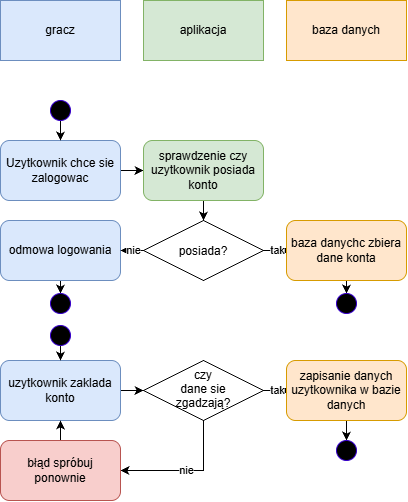

The diagram above was exported from draw.io. Its source (the exported page's mxGraphModel, read from the mxfile embedded in the PNG):
<mxGraphModel dx="934" dy="605" grid="1" gridSize="10" guides="1" tooltips="1" connect="1" arrows="1" fold="1" page="1" pageScale="1" pageWidth="827" pageHeight="1169" math="0" shadow="0">
  <root>
    <mxCell id="0" />
    <mxCell id="1" parent="0" />
    <mxCell id="NofV4WP2hhm1L83WCmkm-1" parent="1" style="rounded=0;whiteSpace=wrap;html=1;fillColor=#dae8fc;strokeColor=#6c8ebf;" value="gracz" vertex="1">
      <mxGeometry height="60" width="120" x="210" as="geometry" />
    </mxCell>
    <mxCell id="NofV4WP2hhm1L83WCmkm-2" parent="1" style="rounded=0;whiteSpace=wrap;html=1;fillColor=#d5e8d4;strokeColor=#82b366;" value="aplikacja" vertex="1">
      <mxGeometry height="60" width="120" x="353" as="geometry" />
    </mxCell>
    <mxCell id="NofV4WP2hhm1L83WCmkm-3" parent="1" style="rounded=0;whiteSpace=wrap;html=1;fillColor=#ffe6cc;strokeColor=#d79b00;" value="baza danych" vertex="1">
      <mxGeometry height="60" width="120" x="496" as="geometry" />
    </mxCell>
    <mxCell id="NofV4WP2hhm1L83WCmkm-19" edge="1" parent="1" source="NofV4WP2hhm1L83WCmkm-7" style="edgeStyle=orthogonalEdgeStyle;rounded=0;orthogonalLoop=1;jettySize=auto;html=1;exitX=1;exitY=0.5;exitDx=0;exitDy=0;entryX=0;entryY=0.5;entryDx=0;entryDy=0;defaultLabelBackgroundColor=page;" target="NofV4WP2hhm1L83WCmkm-10">
      <mxGeometry relative="1" as="geometry" />
    </mxCell>
    <mxCell id="NofV4WP2hhm1L83WCmkm-7" parent="1" style="rounded=1;whiteSpace=wrap;html=1;roundedPerimeter=1;fillColor=#dae8fc;strokeColor=#6c8ebf;" value="Uzytkownik chce sie zalogowac" vertex="1">
      <mxGeometry height="60" width="120" x="210" y="140" as="geometry" />
    </mxCell>
    <mxCell id="7laz3zfaSYTSG4QJm60r-10" edge="1" parent="1" source="NofV4WP2hhm1L83WCmkm-8" style="edgeStyle=orthogonalEdgeStyle;rounded=0;orthogonalLoop=1;jettySize=auto;html=1;exitX=0.5;exitY=1;exitDx=0;exitDy=0;entryX=0.5;entryY=0;entryDx=0;entryDy=0;defaultLabelBackgroundColor=page;" target="7laz3zfaSYTSG4QJm60r-5">
      <mxGeometry relative="1" as="geometry" />
    </mxCell>
    <mxCell id="NofV4WP2hhm1L83WCmkm-8" parent="1" style="rounded=1;whiteSpace=wrap;html=1;roundedPerimeter=1;fillColor=#dae8fc;strokeColor=#6c8ebf;" value="odmowa logowania" vertex="1">
      <mxGeometry height="60" width="120" x="210" y="220" as="geometry" />
    </mxCell>
    <mxCell id="NofV4WP2hhm1L83WCmkm-11" edge="1" parent="1" source="NofV4WP2hhm1L83WCmkm-9" style="edgeStyle=orthogonalEdgeStyle;rounded=0;orthogonalLoop=1;jettySize=auto;html=1;defaultLabelBackgroundColor=page;" value="nie">
      <mxGeometry relative="1" as="geometry">
        <mxPoint x="330" y="250" as="targetPoint" />
      </mxGeometry>
    </mxCell>
    <mxCell id="NofV4WP2hhm1L83WCmkm-14" edge="1" parent="1" source="NofV4WP2hhm1L83WCmkm-9" style="edgeStyle=orthogonalEdgeStyle;rounded=0;orthogonalLoop=1;jettySize=auto;html=1;exitX=1;exitY=0.5;exitDx=0;exitDy=0;defaultLabelBackgroundColor=page;" value="tak">
      <mxGeometry relative="1" as="geometry">
        <mxPoint x="500" y="250" as="targetPoint" />
      </mxGeometry>
    </mxCell>
    <mxCell id="NofV4WP2hhm1L83WCmkm-9" parent="1" style="rhombus;whiteSpace=wrap;html=1;shapeInside=1;" value="posiada?" vertex="1">
      <mxGeometry height="60" width="120" x="353" y="220" as="geometry" />
    </mxCell>
    <mxCell id="NofV4WP2hhm1L83WCmkm-20" edge="1" parent="1" source="NofV4WP2hhm1L83WCmkm-10" style="edgeStyle=orthogonalEdgeStyle;rounded=0;orthogonalLoop=1;jettySize=auto;html=1;exitX=0.5;exitY=1;exitDx=0;exitDy=0;entryX=0.5;entryY=0;entryDx=0;entryDy=0;defaultLabelBackgroundColor=page;" target="NofV4WP2hhm1L83WCmkm-9">
      <mxGeometry relative="1" as="geometry" />
    </mxCell>
    <mxCell id="NofV4WP2hhm1L83WCmkm-10" parent="1" style="rounded=1;whiteSpace=wrap;html=1;roundedPerimeter=1;fillColor=#d5e8d4;strokeColor=#82b366;" value="sprawdzenie czy uzytkownik posiada konto" vertex="1">
      <mxGeometry height="60" width="120" x="353" y="140" as="geometry" />
    </mxCell>
    <mxCell id="7laz3zfaSYTSG4QJm60r-9" edge="1" parent="1" source="NofV4WP2hhm1L83WCmkm-15" style="edgeStyle=orthogonalEdgeStyle;rounded=0;orthogonalLoop=1;jettySize=auto;html=1;exitX=0.5;exitY=1;exitDx=0;exitDy=0;entryX=0.5;entryY=0;entryDx=0;entryDy=0;defaultLabelBackgroundColor=page;" target="7laz3zfaSYTSG4QJm60r-7">
      <mxGeometry relative="1" as="geometry" />
    </mxCell>
    <mxCell id="NofV4WP2hhm1L83WCmkm-15" parent="1" style="rounded=1;whiteSpace=wrap;html=1;roundedPerimeter=1;fillColor=#ffe6cc;strokeColor=#d79b00;" value="baza danychc zbiera dane konta" vertex="1">
      <mxGeometry height="60" width="120" x="496" y="220" as="geometry" />
    </mxCell>
    <mxCell id="NofV4WP2hhm1L83WCmkm-23" edge="1" parent="1" source="NofV4WP2hhm1L83WCmkm-16" style="edgeStyle=orthogonalEdgeStyle;rounded=0;orthogonalLoop=1;jettySize=auto;html=1;exitX=1;exitY=0.5;exitDx=0;exitDy=0;entryX=0;entryY=0.5;entryDx=0;entryDy=0;defaultLabelBackgroundColor=page;" target="NofV4WP2hhm1L83WCmkm-22">
      <mxGeometry relative="1" as="geometry" />
    </mxCell>
    <mxCell id="NofV4WP2hhm1L83WCmkm-16" parent="1" style="rounded=1;whiteSpace=wrap;html=1;roundedPerimeter=1;fillColor=#dae8fc;strokeColor=#6c8ebf;" value="uzytkownik zaklada konto" vertex="1">
      <mxGeometry height="60" width="120" x="210" y="360" as="geometry" />
    </mxCell>
    <mxCell id="NofV4WP2hhm1L83WCmkm-24" edge="1" parent="1" source="NofV4WP2hhm1L83WCmkm-22" style="edgeStyle=orthogonalEdgeStyle;rounded=0;orthogonalLoop=1;jettySize=auto;html=1;exitX=1;exitY=0.5;exitDx=0;exitDy=0;defaultLabelBackgroundColor=page;" value="tak">
      <mxGeometry relative="1" as="geometry">
        <mxPoint x="500" y="390" as="targetPoint" />
      </mxGeometry>
    </mxCell>
    <mxCell id="NofV4WP2hhm1L83WCmkm-30" edge="1" parent="1" source="NofV4WP2hhm1L83WCmkm-22" style="edgeStyle=orthogonalEdgeStyle;rounded=0;orthogonalLoop=1;jettySize=auto;html=1;exitX=0.5;exitY=1;exitDx=0;exitDy=0;entryX=1;entryY=0.5;entryDx=0;entryDy=0;defaultLabelBackgroundColor=page;" target="NofV4WP2hhm1L83WCmkm-28" value="nie">
      <mxGeometry relative="1" as="geometry" />
    </mxCell>
    <mxCell id="NofV4WP2hhm1L83WCmkm-22" parent="1" style="rhombus;whiteSpace=wrap;html=1;shapeInside=1;" value="czy dane sie zgadzają?" vertex="1">
      <mxGeometry height="60" width="120" x="353" y="360" as="geometry" />
    </mxCell>
    <mxCell id="7laz3zfaSYTSG4QJm60r-12" edge="1" parent="1" source="NofV4WP2hhm1L83WCmkm-25" style="edgeStyle=orthogonalEdgeStyle;rounded=0;orthogonalLoop=1;jettySize=auto;html=1;exitX=0.5;exitY=1;exitDx=0;exitDy=0;entryX=0.5;entryY=0;entryDx=0;entryDy=0;defaultLabelBackgroundColor=page;" target="7laz3zfaSYTSG4QJm60r-6">
      <mxGeometry relative="1" as="geometry" />
    </mxCell>
    <mxCell id="NofV4WP2hhm1L83WCmkm-25" parent="1" style="rounded=1;whiteSpace=wrap;html=1;roundedPerimeter=1;fillColor=#ffe6cc;strokeColor=#d79b00;" value="zapisanie danych uzytkownika w bazie danych" vertex="1">
      <mxGeometry height="60" width="120" x="496" y="360" as="geometry" />
    </mxCell>
    <mxCell id="NofV4WP2hhm1L83WCmkm-31" edge="1" parent="1" source="NofV4WP2hhm1L83WCmkm-28" style="edgeStyle=orthogonalEdgeStyle;rounded=0;orthogonalLoop=1;jettySize=auto;html=1;exitX=0.5;exitY=0;exitDx=0;exitDy=0;entryX=0.5;entryY=1;entryDx=0;entryDy=0;defaultLabelBackgroundColor=page;" target="NofV4WP2hhm1L83WCmkm-16">
      <mxGeometry relative="1" as="geometry" />
    </mxCell>
    <mxCell id="NofV4WP2hhm1L83WCmkm-28" parent="1" style="rounded=1;whiteSpace=wrap;html=1;roundedPerimeter=1;fillColor=#f8cecc;strokeColor=#b85450;" value="błąd spróbuj ponownie" vertex="1">
      <mxGeometry height="60" width="120" x="210" y="440" as="geometry" />
    </mxCell>
    <mxCell id="7laz3zfaSYTSG4QJm60r-3" edge="1" parent="1" source="7laz3zfaSYTSG4QJm60r-1" style="edgeStyle=orthogonalEdgeStyle;rounded=0;orthogonalLoop=1;jettySize=auto;html=1;exitX=0.5;exitY=1;exitDx=0;exitDy=0;entryX=0.5;entryY=0;entryDx=0;entryDy=0;defaultLabelBackgroundColor=page;" target="NofV4WP2hhm1L83WCmkm-7">
      <mxGeometry relative="1" as="geometry" />
    </mxCell>
    <mxCell id="7laz3zfaSYTSG4QJm60r-1" parent="1" style="ellipse;whiteSpace=wrap;html=1;shapeInside=1;aspect=fixed;fillStyle=auto;fillColor=#000000;fontColor=#ffffff;strokeColor=#3700CC;" value="" vertex="1">
      <mxGeometry height="20" width="20" x="260" y="100" as="geometry" />
    </mxCell>
    <mxCell id="7laz3zfaSYTSG4QJm60r-11" edge="1" parent="1" source="7laz3zfaSYTSG4QJm60r-4" style="edgeStyle=orthogonalEdgeStyle;rounded=0;orthogonalLoop=1;jettySize=auto;html=1;exitX=0.5;exitY=1;exitDx=0;exitDy=0;entryX=0.5;entryY=0;entryDx=0;entryDy=0;defaultLabelBackgroundColor=page;" target="NofV4WP2hhm1L83WCmkm-16">
      <mxGeometry relative="1" as="geometry" />
    </mxCell>
    <mxCell id="7laz3zfaSYTSG4QJm60r-4" parent="1" style="ellipse;whiteSpace=wrap;html=1;shapeInside=1;aspect=fixed;fillStyle=auto;fillColor=#000000;fontColor=#ffffff;strokeColor=#3700CC;" value="" vertex="1">
      <mxGeometry height="20" width="20" x="260" y="325" as="geometry" />
    </mxCell>
    <mxCell id="7laz3zfaSYTSG4QJm60r-5" parent="1" style="ellipse;whiteSpace=wrap;html=1;shapeInside=1;aspect=fixed;fillStyle=auto;fillColor=#000000;fontColor=#ffffff;strokeColor=#3700CC;" value="" vertex="1">
      <mxGeometry height="20" width="20" x="260" y="293" as="geometry" />
    </mxCell>
    <mxCell id="7laz3zfaSYTSG4QJm60r-6" parent="1" style="ellipse;whiteSpace=wrap;html=1;shapeInside=1;aspect=fixed;fillStyle=auto;fillColor=#000000;fontColor=#ffffff;strokeColor=#3700CC;" value="" vertex="1">
      <mxGeometry height="20" width="20" x="546" y="440" as="geometry" />
    </mxCell>
    <mxCell id="7laz3zfaSYTSG4QJm60r-7" parent="1" style="ellipse;whiteSpace=wrap;html=1;shapeInside=1;aspect=fixed;fillStyle=auto;fillColor=#000000;fontColor=#ffffff;strokeColor=#3700CC;" value="" vertex="1">
      <mxGeometry height="20" width="20" x="546" y="293" as="geometry" />
    </mxCell>
  </root>
</mxGraphModel>